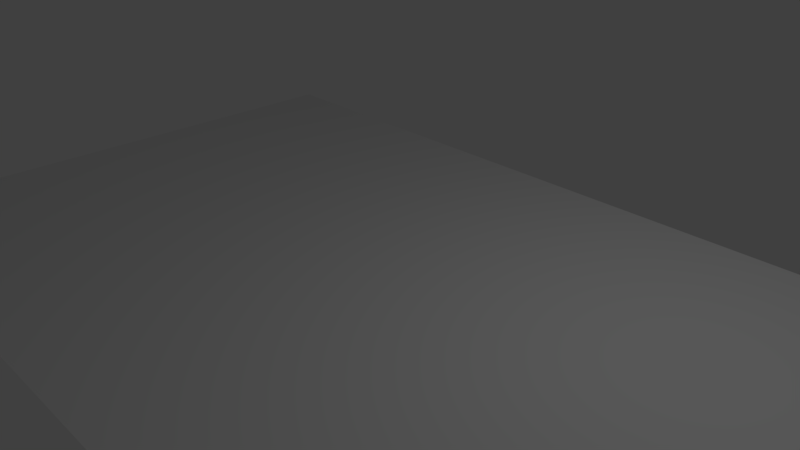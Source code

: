 # Source: background_better.blend  (saved by Blender 2.79.0; exported with 4.5.12 LTS)
import bpy
from mathutils import Matrix  # noqa: F401  (used for matrix-valued properties, if any)

bpy.ops.wm.read_factory_settings(use_empty=True)
scene = bpy.context.scene
scene.name = 'Scene'

# ---- collections
col_collection_1 = bpy.data.collections.new('Collection 1'); scene.collection.children.link(col_collection_1)

# ---- materials (node trees are filled in below, after node groups)
mat_please = bpy.data.materials.new('please')
mat_please.alpha_threshold = 0.0
mat_please.use_transparent_shadow = False
mat_please.roughness = 0.5

# ---- material node trees

# ---- world
world_world = bpy.data.worlds.new('World'); scene.world = world_world
world_world.color = (0.05088, 0.05088, 0.05088)
world_world.use_sun_shadow = False
world_world.sun_shadow_jitter_overblur = 0.0
world_world.cycles.sampling_method = 'MANUAL'

# ---- cameras
cam_camera = bpy.data.cameras.new('Camera')
cam_camera.clip_end = 100.0
cam_camera.lens = 35.0
cam_camera.sensor_width = 32.0
cam_camera.sensor_height = 18.0
cam_camera.ortho_scale = 7.314
cam_camera.dof.focus_distance = 0.0
cam_camera.dof.aperture_fstop = 128.0

# ---- lights
light_lamp = bpy.data.lights.new('Lamp', 'POINT')
light_lamp.transmission_factor = 0.0
light_lamp.cutoff_distance = 30.0
light_lamp.energy = 100.0
light_lamp.shadow_buffer_clip_start = 1.001
light_lamp.shadow_soft_size = 0.1
light_lamp.shadow_maximum_resolution = 0.006
light_lamp.use_absolute_resolution = True

# ---- meshes
me_plane = bpy.data.meshes.new('Plane')
me_plane.from_pydata([(-1.0, -1.0, 0.0), (1.0, -1.0, 0.0), (-1.0, 1.0, 0.0), (1.0, 1.0, 0.0)], [], [(0, 1, 3, 2)])
_uv = me_plane.uv_layers.new(name='UVMap')
_uv.uv.foreach_set('vector', [0.0001, 9.998e-05, 0.9999, 9.998e-05, 0.9999, 0.9999, 9.998e-05, 0.9999])
me_plane.materials.append(mat_please)
me_plane.use_remesh_preserve_volume = False
me_plane.use_remesh_preserve_attributes = False
me_plane.use_mirror_vertex_groups = False
me_plane.update()

# ---- objects
ob_plane = bpy.data.objects.new('Plane', me_plane)
ob_lamp = bpy.data.objects.new('Lamp', light_lamp)
ob_camera = bpy.data.objects.new('Camera', cam_camera)

# ---- transforms, parenting, visibility, modifiers, constraints
ob_plane.location = (-0.04958, -0.2728, -0.1302)
ob_plane.scale = (6.0, 4.009, 4.009)
ob_plane.lineart.crease_threshold = 0.0
ob_lamp.location = (4.076, 1.005, 5.904)
ob_lamp.rotation_euler = (0.6503, 0.05522, 1.866)
ob_lamp.lock_rotations_4d = False
ob_lamp.empty_display_type = 'ARROWS'
ob_lamp.color = (0.0, 0.0, 0.0, 0.0)
ob_lamp.lineart.crease_threshold = 0.0
ob_camera.location = (7.481, -6.508, 5.344)
ob_camera.rotation_euler = (1.109, 0.0, 0.8149)
ob_camera.lock_rotations_4d = False
ob_camera.empty_display_type = 'ARROWS'
ob_camera.color = (0.0, 0.0, 0.0, 0.0)
ob_camera.display_type = 'WIRE'
ob_camera.lineart.crease_threshold = 0.0

# ---- collection membership
col_collection_1.objects.link(ob_plane)
col_collection_1.objects.link(ob_lamp)
col_collection_1.objects.link(ob_camera)

# ---- scene / render settings (as saved in the file)
scene.camera = ob_camera
scene.frame_start = 1; scene.frame_end = 250; scene.frame_set(1)
scene.render.engine = 'BLENDER_EEVEE_NEXT'
scene.render.resolution_percentage = 50
scene.render.dither_intensity = 0.0
scene.cycles.use_denoising = False
scene.cycles.samples = 128
scene.cycles.sampling_pattern = 'TABULATED_SOBOL'
scene.cycles.use_adaptive_sampling = False
scene.cycles.use_light_tree = False
scene.cycles.blur_glossy = 0.0
scene.cycles.sample_clamp_indirect = 0.0
scene.view_settings.view_transform = 'Standard'
bpy.context.view_layer.update()
